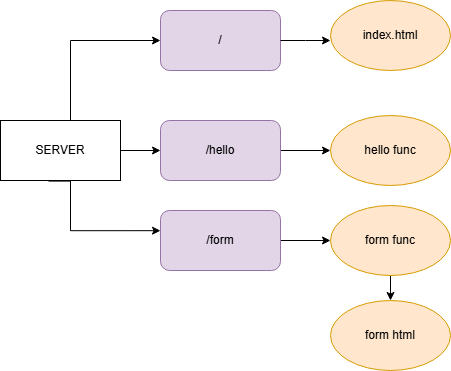

The diagram above was exported from draw.io. Its source (the exported page's mxGraphModel, read from the mxfile embedded in the PNG):
<mxGraphModel dx="750" dy="609" grid="1" gridSize="10" guides="1" tooltips="1" connect="1" arrows="1" fold="1" page="1" pageScale="1" pageWidth="850" pageHeight="1100" math="0" shadow="0">
  <root>
    <mxCell id="0" />
    <mxCell id="1" parent="0" />
    <mxCell id="qC2zJe5lb7J86gNKi0kE-5" value="" style="edgeStyle=orthogonalEdgeStyle;rounded=0;orthogonalLoop=1;jettySize=auto;html=1;" edge="1" parent="1" source="qC2zJe5lb7J86gNKi0kE-1" target="qC2zJe5lb7J86gNKi0kE-3">
      <mxGeometry relative="1" as="geometry" />
    </mxCell>
    <mxCell id="qC2zJe5lb7J86gNKi0kE-1" value="SERVER" style="rounded=1;whiteSpace=wrap;html=1;arcSize=0;" vertex="1" parent="1">
      <mxGeometry x="200" y="260" width="120" height="60" as="geometry" />
    </mxCell>
    <mxCell id="qC2zJe5lb7J86gNKi0kE-2" value="/" style="rounded=1;whiteSpace=wrap;html=1;fillColor=#e1d5e7;strokeColor=#9673a6;" vertex="1" parent="1">
      <mxGeometry x="360" y="150" width="120" height="60" as="geometry" />
    </mxCell>
    <mxCell id="qC2zJe5lb7J86gNKi0kE-15" value="" style="edgeStyle=orthogonalEdgeStyle;rounded=0;orthogonalLoop=1;jettySize=auto;html=1;" edge="1" parent="1" source="qC2zJe5lb7J86gNKi0kE-3" target="qC2zJe5lb7J86gNKi0kE-11">
      <mxGeometry relative="1" as="geometry" />
    </mxCell>
    <mxCell id="qC2zJe5lb7J86gNKi0kE-3" value="/hello" style="rounded=1;whiteSpace=wrap;html=1;fillColor=#e1d5e7;strokeColor=#9673a6;" vertex="1" parent="1">
      <mxGeometry x="360" y="260" width="120" height="60" as="geometry" />
    </mxCell>
    <mxCell id="qC2zJe5lb7J86gNKi0kE-16" value="" style="edgeStyle=orthogonalEdgeStyle;rounded=0;orthogonalLoop=1;jettySize=auto;html=1;" edge="1" parent="1" source="qC2zJe5lb7J86gNKi0kE-4" target="qC2zJe5lb7J86gNKi0kE-12">
      <mxGeometry relative="1" as="geometry" />
    </mxCell>
    <mxCell id="qC2zJe5lb7J86gNKi0kE-4" value="/form" style="rounded=1;whiteSpace=wrap;html=1;fillColor=#e1d5e7;strokeColor=#9673a6;" vertex="1" parent="1">
      <mxGeometry x="360" y="350" width="120" height="60" as="geometry" />
    </mxCell>
    <mxCell id="qC2zJe5lb7J86gNKi0kE-8" style="edgeStyle=orthogonalEdgeStyle;rounded=0;orthogonalLoop=1;jettySize=auto;html=1;entryX=0.35;entryY=0.003;entryDx=0;entryDy=0;entryPerimeter=0;exitX=0.4;exitY=1.01;exitDx=0;exitDy=0;exitPerimeter=0;" edge="1" parent="1" source="qC2zJe5lb7J86gNKi0kE-1">
      <mxGeometry relative="1" as="geometry">
        <mxPoint x="248" y="340" as="sourcePoint" />
        <mxPoint x="360" y="370.17999999999995" as="targetPoint" />
        <Array as="points">
          <mxPoint x="270" y="321" />
          <mxPoint x="270" y="370" />
        </Array>
      </mxGeometry>
    </mxCell>
    <mxCell id="qC2zJe5lb7J86gNKi0kE-9" style="edgeStyle=orthogonalEdgeStyle;rounded=0;orthogonalLoop=1;jettySize=auto;html=1;" edge="1" parent="1" source="qC2zJe5lb7J86gNKi0kE-1">
      <mxGeometry relative="1" as="geometry">
        <mxPoint x="360" y="180" as="targetPoint" />
        <Array as="points">
          <mxPoint x="270" y="180" />
        </Array>
      </mxGeometry>
    </mxCell>
    <mxCell id="qC2zJe5lb7J86gNKi0kE-10" value="index.html" style="ellipse;whiteSpace=wrap;html=1;fillColor=#ffe6cc;strokeColor=#d79b00;" vertex="1" parent="1">
      <mxGeometry x="530" y="140" width="120" height="70" as="geometry" />
    </mxCell>
    <mxCell id="qC2zJe5lb7J86gNKi0kE-11" value="hello func" style="ellipse;whiteSpace=wrap;html=1;fillColor=#ffe6cc;strokeColor=#d79b00;" vertex="1" parent="1">
      <mxGeometry x="530" y="255" width="120" height="70" as="geometry" />
    </mxCell>
    <mxCell id="qC2zJe5lb7J86gNKi0kE-17" value="" style="edgeStyle=orthogonalEdgeStyle;rounded=0;orthogonalLoop=1;jettySize=auto;html=1;" edge="1" parent="1" source="qC2zJe5lb7J86gNKi0kE-12" target="qC2zJe5lb7J86gNKi0kE-13">
      <mxGeometry relative="1" as="geometry" />
    </mxCell>
    <mxCell id="qC2zJe5lb7J86gNKi0kE-12" value="form func" style="ellipse;whiteSpace=wrap;html=1;fillColor=#ffe6cc;strokeColor=#d79b00;" vertex="1" parent="1">
      <mxGeometry x="530" y="345" width="120" height="70" as="geometry" />
    </mxCell>
    <mxCell id="qC2zJe5lb7J86gNKi0kE-13" value="form html" style="ellipse;whiteSpace=wrap;html=1;fillColor=#ffe6cc;strokeColor=#d79b00;" vertex="1" parent="1">
      <mxGeometry x="530" y="440" width="120" height="70" as="geometry" />
    </mxCell>
    <mxCell id="qC2zJe5lb7J86gNKi0kE-14" style="edgeStyle=orthogonalEdgeStyle;rounded=0;orthogonalLoop=1;jettySize=auto;html=1;" edge="1" parent="1" source="qC2zJe5lb7J86gNKi0kE-2">
      <mxGeometry relative="1" as="geometry">
        <mxPoint x="530" y="180" as="targetPoint" />
      </mxGeometry>
    </mxCell>
  </root>
</mxGraphModel>